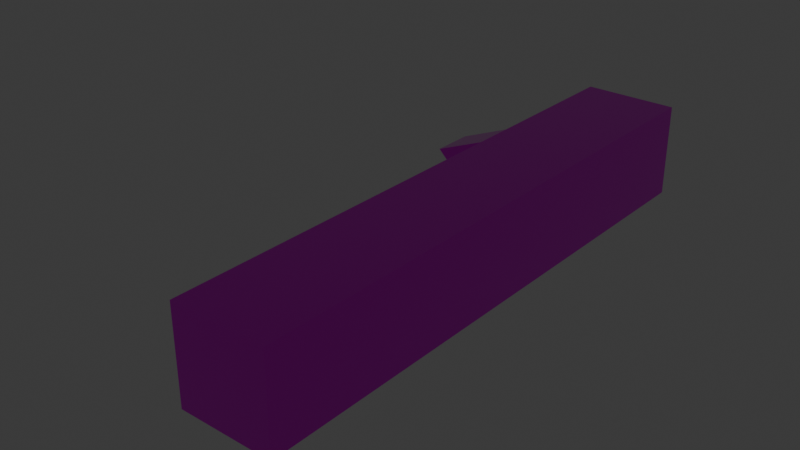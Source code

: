 # Source: wall_rail_straight_right.blend  (saved by Blender 5.0.119; exported with 4.5.12 LTS)
import bpy
from mathutils import Matrix  # noqa: F401  (used for matrix-valued properties, if any)

bpy.ops.wm.read_factory_settings(use_empty=True)
scene = bpy.context.scene
scene.name = 'Scene'

# ---- collections
col_collection = bpy.data.collections.new('Collection'); scene.collection.children.link(col_collection)

# ---- images (referenced by path relative to the original .blend; pixels are not part of the script)
import os
ASSET_DIR = os.environ.get("B2B_ASSET_DIR", "")  # directory of the original .blend (textures are referenced by path, not embedded)
HERE = os.path.dirname(os.path.abspath(__file__))  # packed textures are extracted next to this script under _unpacked/

def load_image(name, relpath, width, height, colorspace="sRGB"):
    """Load a texture the original file referenced (path relative to the .blend, or extracted next to this script)."""
    p = next((c for c in (os.path.join(HERE, relpath), os.path.join(ASSET_DIR, relpath)) if relpath and os.path.exists(c)), "")
    if p:
        img = bpy.data.images.load(p, check_existing=True)
        img.name = name
    else:  # same state as the original file: an image datablock whose file is absent (Cycles renders it pink)
        img = bpy.data.images.new(name, width, height)
        img.source = "FILE"
        img.filepath = "//" + (relpath or name)
    img.colorspace_settings.name = colorspace
    return img
img_metal2_png_001 = load_image('metal2.png.001', 'metal2.png', 1024, 1024, 'sRGB')

# ---- materials (node trees are filled in below, after node groups)
mat_img_metal2_png = bpy.data.materials.new('IMG_metal2.png')
mat_img_metal2_png.use_backface_culling = True

# ---- material node trees
mat_img_metal2_png.use_nodes = True; mat_img_metal2_png.node_tree.nodes.clear()
_N = mat_img_metal2_png.node_tree.nodes; _L = mat_img_metal2_png.node_tree.links
n0 = _N.new('ShaderNodeOutputMaterial'); n0.name = 'Material Output'; n0.location = (0, 0)
n1 = _N.new('ShaderNodeBsdfPrincipled'); n1.name = 'Principled BSDF'; n1.location = (-200, 0)
n1.inputs[1].default_value = 1.0
n1.inputs[2].default_value = 0.0
n2 = _N.new('ShaderNodeTexImage'); n2.name = 'Image Texture'; n2.location = (-400, 0)
n2.image = img_metal2_png_001
n2.interpolation = 'Closest'
_L.new(n2.outputs[0], n1.inputs[0])
_L.new(n1.outputs[0], n0.inputs[0])
n0.is_active_output = True

# ---- world
world_world = bpy.data.worlds.new('World'); scene.world = world_world
world_world.use_nodes = True; world_world.node_tree.nodes.clear()
_N = world_world.node_tree.nodes; _L = world_world.node_tree.links
n0 = _N.new('ShaderNodeOutputWorld'); n0.name = 'World Output'; n0.location = (200, 100)
n1 = _N.new('ShaderNodeBackground'); n1.name = 'Background'; n1.location = (-200, 100)
n1.inputs[0].default_value = (0.05088, 0.05088, 0.05088, 1.0)
_L.new(n1.outputs[0], n0.inputs[0])
n0.is_active_output = True
world_world.color = (0.05088, 0.05088, 0.05088)
world_world.sun_shadow_jitter_overblur = 0.0

# ---- meshes
me_cube_002 = bpy.data.meshes.new('Cube.002')
me_cube_002.from_pydata([(-3.725e-09, -0.2188, 0.04687), (-3.725e-09, -0.2188, 0.1719), (-3.725e-09, 0.5312, 0.04687), (-3.725e-09, 0.5312, 0.1719), (0.125, -0.2188, 0.04687), (0.125, -0.2188, 0.1719), (0.125, 0.5312, 0.04687), (0.125, 0.5312, 0.1719), (-0.1913, 0.4375, 0.05603), (0.0221, 0.4375, 0.1444), (-0.1913, 0.5, 0.05603), (0.0221, 0.5, 0.1444), (-0.1471, 0.4375, 0.01183), (0.06629, 0.4375, 0.1002), (-0.1471, 0.5, 0.01183), (0.06629, 0.5, 0.1002)], [], [(0, 1, 3, 2), (2, 3, 7, 6), (6, 7, 5, 4), (4, 5, 1, 0), (2, 6, 4, 0), (7, 3, 1, 5), (8, 9, 11, 10), (10, 11, 15, 14), (14, 15, 13, 12), (12, 13, 9, 8), (10, 14, 12, 8), (15, 11, 9, 13)])
_uv = me_cube_002.uv_layers.new(name='UVMap')
_uv.uv.foreach_set('vector', [0.625, 0.9688, 0.625, 1.031, 0.25, 1.031, 0.25, 0.9688, 0.6562, 0.9688, 0.6562, 1.031, 0.5938, 1.031, 0.5938, 0.9688, 0.03125, 0.02344, 0.03125, 0.08594, -0.3438, 0.08594, -0.3438, 0.02344, 0.4375, 3.847e-16, 0.4375, 0.0625, 0.375, 0.0625, 0.375, 3.885e-16, 0.8437, 0.753, 0.9062, 0.753, 0.9062, 1.128, 0.8437, 1.128, 0.5312, 0.4365, 0.4687, 0.4365, 0.4687, 0.0615, 0.5312, 0.0615, 0.1409, 0.3281, 0.2564, 0.3281, 0.2564, 0.3594, 0.1409, 0.3594, 0.562, 0.5339, 0.5178, 0.6406, 0.4866, 0.6406, 0.5308, 0.5339, 0.1689, 0.6406, 0.2844, 0.6406, 0.2844, 0.6719, 0.1689, 0.6719, 0.5308, 0.7786, 0.4866, 0.6719, 0.5178, 0.6719, 0.562, 0.7786, 1.0, 0.0, 1.031, 0.0, 1.031, 0.03125, 1.0, 0.03125, 0.4866, 0.6406, 0.5178, 0.6406, 0.5178, 0.6719, 0.4866, 0.6719])
me_cube_002.materials.append(mat_img_metal2_png)
me_cube_002.update()

# ---- objects
ob_railing__col = bpy.data.objects.new('Railing -col', me_cube_002)

# ---- transforms, parenting, visibility, modifiers, constraints
ob_railing__col.location = (0.125, 0.2188, -0.04688)

# ---- collection membership
col_collection.objects.link(ob_railing__col)

# ---- scene / render settings (as saved in the file)
scene.frame_start = 1; scene.frame_end = 250; scene.frame_set(1)
scene.render.engine = 'BLENDER_EEVEE_NEXT'
scene.render.bake_bias = 0.0
scene.render.bake_samples = 0
scene.cycles.sampling_pattern = 'TABULATED_SOBOL'
scene.eevee.use_volume_custom_range = False
bpy.context.view_layer.update()

# ---- added for rendering (the .blend has no active camera and no usable light): camera, sun
cam_auto = bpy.data.cameras.new('AutoCamera')
cam_auto.lens = 50.0
cam_auto.sensor_width = 36.0
cam_auto.clip_end = 1000.0
ob_auto_camera = bpy.data.objects.new('AutoCamera', cam_auto)
scene.collection.objects.link(ob_auto_camera)
ob_auto_camera.location = (0.859375, -0.546024, 0.658995)
ob_auto_camera.rotation_euler = (1.09748, -7.21219e-08, 0.694738)
scene.camera = ob_auto_camera
light_auto_sun = bpy.data.lights.new('AutoSun', 'SUN')
light_auto_sun.energy = 3.0
light_auto_sun.angle = 0.0523599
ob_auto_sun = bpy.data.objects.new('AutoSun', light_auto_sun)
scene.collection.objects.link(ob_auto_sun)
ob_auto_sun.rotation_euler = (0.872665, 0.174533, 0.523599)
bpy.context.view_layer.update()
